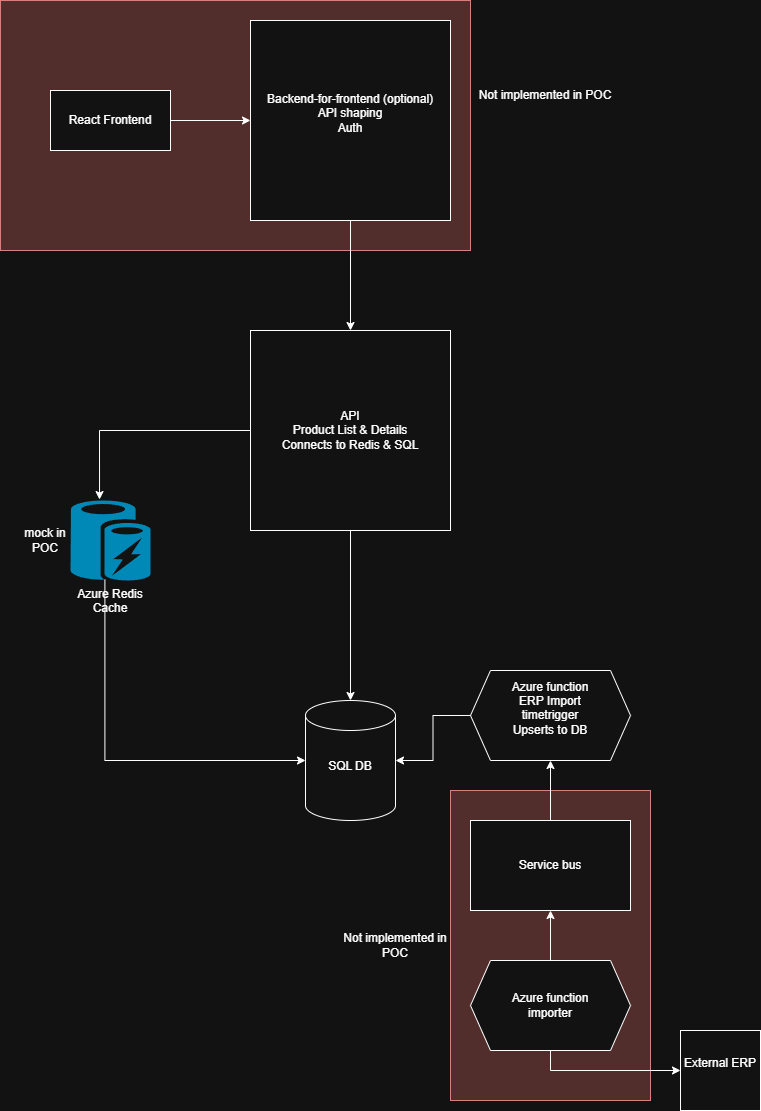

The diagram above was exported from draw.io. Its source (the exported page's mxGraphModel, read from the mxfile embedded in the PNG):
<mxGraphModel dx="1418" dy="756" grid="1" gridSize="10" guides="1" tooltips="1" connect="1" arrows="1" fold="1" page="1" pageScale="1" pageWidth="827" pageHeight="1169" math="0" shadow="0">
  <root>
    <mxCell id="0" />
    <mxCell id="1" parent="0" />
    <mxCell id="qRV_Bg8XOmapUt6q3mNs-32" value="" style="rounded=0;whiteSpace=wrap;html=1;fillColor=#f8cecc;strokeColor=#b85450;" parent="1" vertex="1">
      <mxGeometry x="30" y="20" width="470" height="250" as="geometry" />
    </mxCell>
    <mxCell id="qRV_Bg8XOmapUt6q3mNs-28" value="" style="rounded=0;whiteSpace=wrap;html=1;fillColor=#f8cecc;strokeColor=#b85450;" parent="1" vertex="1">
      <mxGeometry x="480" y="810" width="200" height="310" as="geometry" />
    </mxCell>
    <mxCell id="qRV_Bg8XOmapUt6q3mNs-19" style="edgeStyle=orthogonalEdgeStyle;rounded=0;orthogonalLoop=1;jettySize=auto;html=1;exitX=1;exitY=0.5;exitDx=0;exitDy=0;entryX=0;entryY=0.5;entryDx=0;entryDy=0;" parent="1" source="qRV_Bg8XOmapUt6q3mNs-1" target="qRV_Bg8XOmapUt6q3mNs-2" edge="1">
      <mxGeometry relative="1" as="geometry" />
    </mxCell>
    <mxCell id="qRV_Bg8XOmapUt6q3mNs-1" value="React Frontend" style="rounded=0;whiteSpace=wrap;html=1;" parent="1" vertex="1">
      <mxGeometry x="80" y="110" width="120" height="60" as="geometry" />
    </mxCell>
    <mxCell id="qRV_Bg8XOmapUt6q3mNs-18" style="edgeStyle=orthogonalEdgeStyle;rounded=0;orthogonalLoop=1;jettySize=auto;html=1;exitX=0.5;exitY=1;exitDx=0;exitDy=0;entryX=0.5;entryY=0;entryDx=0;entryDy=0;" parent="1" source="qRV_Bg8XOmapUt6q3mNs-2" target="qRV_Bg8XOmapUt6q3mNs-3" edge="1">
      <mxGeometry relative="1" as="geometry" />
    </mxCell>
    <mxCell id="qRV_Bg8XOmapUt6q3mNs-2" value="Backend-for-frontend (optional&lt;span style=&quot;background-color: initial;&quot;&gt;)&lt;br&gt;API shaping&lt;br&gt;Auth&lt;br&gt;&lt;/span&gt;&lt;div&gt;&lt;div&gt;&lt;br&gt;&lt;/div&gt;&lt;/div&gt;" style="whiteSpace=wrap;html=1;aspect=fixed;" parent="1" vertex="1">
      <mxGeometry x="280" y="40" width="200" height="200" as="geometry" />
    </mxCell>
    <mxCell id="qRV_Bg8XOmapUt6q3mNs-3" value="&lt;div&gt;&lt;div&gt;API&lt;br&gt;Product List &amp;amp; Details&lt;br&gt;Connects to Redis &amp;amp; SQL&lt;/div&gt;&lt;/div&gt;" style="whiteSpace=wrap;html=1;aspect=fixed;" parent="1" vertex="1">
      <mxGeometry x="280" y="350" width="200" height="200" as="geometry" />
    </mxCell>
    <mxCell id="qRV_Bg8XOmapUt6q3mNs-4" value="Azure Redis&lt;br&gt;Cache&lt;div&gt;&lt;br&gt;&lt;/div&gt;" style="whiteSpace=wrap;html=1;aspect=fixed;verticalLabelPosition=bottom;verticalAlign=top;strokeColor=none;fillColor=#00BEF2;shape=mxgraph.azure.azure_cache;" parent="1" vertex="1">
      <mxGeometry x="100" y="520" width="80" height="80" as="geometry" />
    </mxCell>
    <mxCell id="qRV_Bg8XOmapUt6q3mNs-5" value="SQL DB&lt;div&gt;&lt;br/&gt;&lt;/div&gt;" style="shape=cylinder3;whiteSpace=wrap;html=1;boundedLbl=1;backgroundOutline=1;size=15;" parent="1" vertex="1">
      <mxGeometry x="335" y="720" width="90" height="120" as="geometry" />
    </mxCell>
    <mxCell id="qRV_Bg8XOmapUt6q3mNs-7" value="Azure function&lt;br&gt;ERP Import&lt;br&gt;timetrigger&lt;br&gt;Upserts to DB&lt;div&gt;&lt;br&gt;&lt;/div&gt;" style="rounded=0;whiteSpace=wrap;html=1;shape=hexagon;perimeter=hexagonPerimeter2;fixedSize=1;" parent="1" vertex="1">
      <mxGeometry x="500" y="690" width="160" height="90" as="geometry" />
    </mxCell>
    <mxCell id="qRV_Bg8XOmapUt6q3mNs-8" style="edgeStyle=orthogonalEdgeStyle;rounded=0;orthogonalLoop=1;jettySize=auto;html=1;exitX=0;exitY=0.5;exitDx=0;exitDy=0;entryX=1;entryY=0.5;entryDx=0;entryDy=0;entryPerimeter=0;" parent="1" source="qRV_Bg8XOmapUt6q3mNs-7" target="qRV_Bg8XOmapUt6q3mNs-5" edge="1">
      <mxGeometry relative="1" as="geometry" />
    </mxCell>
    <mxCell id="qRV_Bg8XOmapUt6q3mNs-10" value="External ERP&lt;div&gt;&lt;br&gt;&lt;/div&gt;" style="whiteSpace=wrap;html=1;aspect=fixed;" parent="1" vertex="1">
      <mxGeometry x="710" y="1050" width="80" height="80" as="geometry" />
    </mxCell>
    <mxCell id="qRV_Bg8XOmapUt6q3mNs-15" style="edgeStyle=orthogonalEdgeStyle;rounded=0;orthogonalLoop=1;jettySize=auto;html=1;exitX=0;exitY=0.5;exitDx=0;exitDy=0;entryX=0.363;entryY=-0.012;entryDx=0;entryDy=0;entryPerimeter=0;" parent="1" source="qRV_Bg8XOmapUt6q3mNs-3" target="qRV_Bg8XOmapUt6q3mNs-4" edge="1">
      <mxGeometry relative="1" as="geometry" />
    </mxCell>
    <mxCell id="qRV_Bg8XOmapUt6q3mNs-16" style="edgeStyle=orthogonalEdgeStyle;rounded=0;orthogonalLoop=1;jettySize=auto;html=1;exitX=0.43;exitY=0.99;exitDx=0;exitDy=0;exitPerimeter=0;entryX=0;entryY=0.5;entryDx=0;entryDy=0;entryPerimeter=0;" parent="1" source="qRV_Bg8XOmapUt6q3mNs-4" target="qRV_Bg8XOmapUt6q3mNs-5" edge="1">
      <mxGeometry relative="1" as="geometry" />
    </mxCell>
    <mxCell id="qRV_Bg8XOmapUt6q3mNs-17" style="edgeStyle=orthogonalEdgeStyle;rounded=0;orthogonalLoop=1;jettySize=auto;html=1;exitX=0.5;exitY=1;exitDx=0;exitDy=0;entryX=0.5;entryY=0;entryDx=0;entryDy=0;entryPerimeter=0;" parent="1" source="qRV_Bg8XOmapUt6q3mNs-3" target="qRV_Bg8XOmapUt6q3mNs-5" edge="1">
      <mxGeometry relative="1" as="geometry" />
    </mxCell>
    <mxCell id="qRV_Bg8XOmapUt6q3mNs-26" style="edgeStyle=orthogonalEdgeStyle;rounded=0;orthogonalLoop=1;jettySize=auto;html=1;exitX=0.5;exitY=0;exitDx=0;exitDy=0;entryX=0.5;entryY=1;entryDx=0;entryDy=0;" parent="1" source="qRV_Bg8XOmapUt6q3mNs-20" target="qRV_Bg8XOmapUt6q3mNs-7" edge="1">
      <mxGeometry relative="1" as="geometry" />
    </mxCell>
    <mxCell id="qRV_Bg8XOmapUt6q3mNs-20" value="&lt;div&gt;Service bus&lt;/div&gt;" style="rounded=0;whiteSpace=wrap;html=1;shape=label;fixedSize=1;" parent="1" vertex="1">
      <mxGeometry x="500" y="840" width="160" height="90" as="geometry" />
    </mxCell>
    <mxCell id="qRV_Bg8XOmapUt6q3mNs-24" style="edgeStyle=orthogonalEdgeStyle;rounded=0;orthogonalLoop=1;jettySize=auto;html=1;exitX=0.5;exitY=1;exitDx=0;exitDy=0;entryX=0;entryY=0.5;entryDx=0;entryDy=0;" parent="1" source="qRV_Bg8XOmapUt6q3mNs-23" target="qRV_Bg8XOmapUt6q3mNs-10" edge="1">
      <mxGeometry relative="1" as="geometry" />
    </mxCell>
    <mxCell id="qRV_Bg8XOmapUt6q3mNs-25" style="edgeStyle=orthogonalEdgeStyle;rounded=0;orthogonalLoop=1;jettySize=auto;html=1;exitX=0.5;exitY=0;exitDx=0;exitDy=0;entryX=0.5;entryY=1;entryDx=0;entryDy=0;" parent="1" source="qRV_Bg8XOmapUt6q3mNs-23" target="qRV_Bg8XOmapUt6q3mNs-20" edge="1">
      <mxGeometry relative="1" as="geometry" />
    </mxCell>
    <mxCell id="qRV_Bg8XOmapUt6q3mNs-23" value="&lt;div&gt;Azure function&lt;br&gt;importer&lt;/div&gt;" style="rounded=0;whiteSpace=wrap;html=1;shape=hexagon;perimeter=hexagonPerimeter2;fixedSize=1;" parent="1" vertex="1">
      <mxGeometry x="500" y="980" width="160" height="90" as="geometry" />
    </mxCell>
    <mxCell id="qRV_Bg8XOmapUt6q3mNs-29" value="&lt;br&gt;Not implemented in POC&lt;div&gt;&lt;br&gt;&lt;/div&gt;" style="text;html=1;align=center;verticalAlign=middle;whiteSpace=wrap;rounded=0;" parent="1" vertex="1">
      <mxGeometry x="370" y="940" width="110" height="50" as="geometry" />
    </mxCell>
    <mxCell id="qRV_Bg8XOmapUt6q3mNs-30" value="Not implemented in POC" style="text;html=1;align=center;verticalAlign=middle;whiteSpace=wrap;rounded=0;" parent="1" vertex="1">
      <mxGeometry x="500" y="70" width="150" height="90" as="geometry" />
    </mxCell>
    <mxCell id="qRV_Bg8XOmapUt6q3mNs-33" value="mock in POC" style="text;html=1;align=center;verticalAlign=middle;whiteSpace=wrap;rounded=0;" parent="1" vertex="1">
      <mxGeometry x="40" y="515" width="70" height="90" as="geometry" />
    </mxCell>
  </root>
</mxGraphModel>